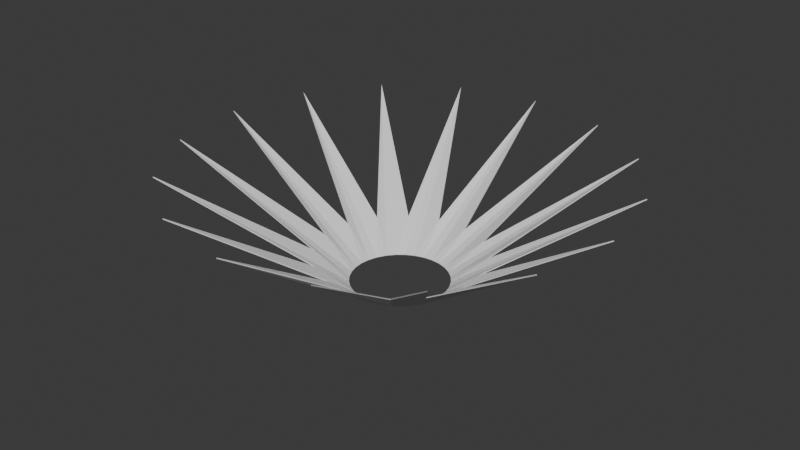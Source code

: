 # Source: SpellGlow.blend  (saved by Blender 4.0.36; exported with 4.5.12 LTS)
import bpy
from mathutils import Matrix  # noqa: F401  (used for matrix-valued properties, if any)

bpy.ops.wm.read_factory_settings(use_empty=True)
scene = bpy.context.scene
scene.name = 'Scene'

# ---- collections
col_collection = bpy.data.collections.new('Collection'); scene.collection.children.link(col_collection)

# ---- materials (node trees are filled in below, after node groups)
mat_spellglow = bpy.data.materials.new('SpellGlow')
mat_spellglow.use_transparent_shadow = False

# ---- material node trees
mat_spellglow.use_nodes = True; mat_spellglow.node_tree.nodes.clear()
_N = mat_spellglow.node_tree.nodes; _L = mat_spellglow.node_tree.links
n0 = _N.new('ShaderNodeBsdfPrincipled'); n0.name = 'Principled BSDF'; n0.location = (10, 300)
n0.inputs[3].default_value = 1.45
n1 = _N.new('ShaderNodeOutputMaterial'); n1.name = 'Material Output'; n1.location = (300, 300)
_L.new(n0.outputs[0], n1.inputs[0])
n1.is_active_output = True

# ---- world
world_world = bpy.data.worlds.new('World'); scene.world = world_world
world_world.use_nodes = True; world_world.node_tree.nodes.clear()
_N = world_world.node_tree.nodes; _L = world_world.node_tree.links
n0 = _N.new('ShaderNodeOutputWorld'); n0.name = 'World Output'; n0.location = (300, 300)
n1 = _N.new('ShaderNodeBackground'); n1.name = 'Background'; n1.location = (10, 300)
n1.inputs[0].default_value = (0.05088, 0.05088, 0.05088, 1.0)
_L.new(n1.outputs[0], n0.inputs[0])
n0.is_active_output = True
world_world.color = (0.05088, 0.05088, 0.05088)
world_world.use_sun_shadow = False
world_world.sun_shadow_jitter_overblur = 0.0

# ---- meshes
me_cylinder = bpy.data.meshes.new('Cylinder')
me_cylinder.from_pydata([(0.0, 1.0, 0.0), (-3.435e-08, 4.491, 2.365), (0.1951, 0.9808, 0.0), (0.3245, 1.631, 0.5353), (0.3827, 0.9239, 0.0), (1.719, 4.149, 2.365), (0.5556, 0.8315, 0.0), (0.924, 1.383, 0.5353), (0.7071, 0.7071, 0.0), (3.176, 3.176, 2.365), (0.8315, 0.5556, 0.0), (1.383, 0.924, 0.5353), (0.9239, 0.3827, 0.0), (4.149, 1.719, 2.365), (0.9808, 0.1951, 0.0), (1.631, 0.3245, 0.5353), (1.0, 0.0, 0.0), (4.491, -2.669e-08, 2.365), (0.9808, -0.1951, 0.0), (1.631, -0.3245, 0.5353), (0.9239, -0.3827, 0.0), (4.149, -1.719, 2.365), (0.8315, -0.5556, 0.0), (1.383, -0.924, 0.5353), (0.7071, -0.7071, 0.0), (3.176, -3.176, 2.365), (0.5556, -0.8315, 0.0), (0.924, -1.383, 0.5353), (0.3827, -0.9239, 0.0), (1.719, -4.149, 2.365), (0.1951, -0.9808, 0.0), (0.3245, -1.631, 0.5353), (0.0, -1.0, 0.0), (-3.435e-08, -4.491, 2.365), (-0.1951, -0.9808, 0.0), (-0.3245, -1.631, 0.5353), (-0.3827, -0.9239, 0.0), (-1.719, -4.149, 2.365), (-0.5556, -0.8315, 0.0), (-0.924, -1.383, 0.5353), (-0.7071, -0.7071, 0.0), (-3.176, -3.176, 2.365), (-0.8315, -0.5556, 0.0), (-1.383, -0.924, 0.5353), (-0.9239, -0.3827, 0.0), (-4.149, -1.719, 2.365), (-0.9808, -0.1951, 0.0), (-1.631, -0.3245, 0.5353), (-1.0, 0.0, 0.0), (-4.491, -2.669e-08, 2.365), (-0.9808, 0.1951, 0.0), (-1.631, 0.3245, 0.5353), (-0.9239, 0.3827, 0.0), (-4.149, 1.719, 2.365), (-0.8315, 0.5556, 0.0), (-1.383, 0.924, 0.5353), (-0.7071, 0.7071, 0.0), (-3.176, 3.176, 2.365), (-0.5556, 0.8315, 0.0), (-0.924, 1.383, 0.5353), (-0.3827, 0.9239, 0.0), (-1.719, 4.149, 2.365), (-0.1951, 0.9808, 0.0), (-0.3245, 1.631, 0.5353)], [], [(0, 1, 3, 2), (2, 3, 5, 4), (4, 5, 7, 6), (6, 7, 9, 8), (8, 9, 11, 10), (10, 11, 13, 12), (12, 13, 15, 14), (14, 15, 17, 16), (16, 17, 19, 18), (18, 19, 21, 20), (20, 21, 23, 22), (22, 23, 25, 24), (24, 25, 27, 26), (26, 27, 29, 28), (28, 29, 31, 30), (30, 31, 33, 32), (32, 33, 35, 34), (34, 35, 37, 36), (36, 37, 39, 38), (38, 39, 41, 40), (40, 41, 43, 42), (42, 43, 45, 44), (44, 45, 47, 46), (46, 47, 49, 48), (48, 49, 51, 50), (50, 51, 53, 52), (52, 53, 55, 54), (54, 55, 57, 56), (56, 57, 59, 58), (58, 59, 61, 60), (60, 61, 63, 62), (62, 63, 1, 0)])
_uv = me_cylinder.uv_layers.new(name='UVMap')
_uv.uv.foreach_set('vector', [0.03249, 0.3763, 0.1459, 0.004541, 0.08459, 0.3122, 0.04876, 0.3818, 0.04876, 0.3818, 0.08459, 0.3122, 0.2884, 0.06792, 0.06421, 0.3904, 0.06421, 0.3904, 0.2884, 0.06792, 0.1336, 0.3455, 0.07825, 0.4018, 0.07825, 0.4018, 0.1336, 0.3455, 0.4057, 0.1805, 0.09033, 0.4155, 0.09033, 0.4155, 0.4057, 0.1805, 0.1698, 0.394, 0.1, 0.431, 0.1, 0.431, 0.1698, 0.394, 0.48, 0.3251, 0.1069, 0.4477, 0.1069, 0.4477, 0.48, 0.3251, 0.1876, 0.4505, 0.1107, 0.4649, 0.1107, 0.4649, 0.1876, 0.4505, 0.5, 0.4797, 0.1113, 0.4821, 0.1113, 0.4821, 0.5, 0.4797, 0.1843, 0.5063, 0.1087, 0.4985, 0.1087, 0.4985, 0.1843, 0.5063, 0.4626, 0.6209, 0.103, 0.5135, 0.1727, 0.9222, 0.1727, 0.6209, 0.2011, 0.8547, 0.1872, 0.9161, 0.01402, 0.9642, 1.666e-08, 0.8944, 0.02901, 0.6209, 0.02901, 0.9678, 0.02901, 0.9678, 0.02901, 0.6209, 0.05801, 0.8944, 0.04399, 0.9642, 0.1299, 0.9161, 0.116, 0.8547, 0.1444, 0.6209, 0.1444, 0.9222, 0.5, 0.3753, 0.5, 1.414e-08, 0.5301, 0.2994, 0.516, 0.3741, 0.516, 0.3741, 0.5301, 0.2994, 0.6459, 0.004541, 0.5325, 0.3763, 0.5325, 0.3763, 0.6459, 0.004541, 0.5846, 0.3122, 0.5488, 0.3818, 0.5488, 0.3818, 0.5846, 0.3122, 0.7884, 0.06792, 0.5642, 0.3904, 0.5642, 0.3904, 0.7884, 0.06792, 0.6336, 0.3455, 0.5782, 0.4018, 0.5782, 0.4018, 0.6336, 0.3455, 0.9057, 0.1805, 0.5903, 0.4155, 0.5903, 0.4155, 0.9057, 0.1805, 0.6698, 0.394, 0.6, 0.431, 0.6, 0.431, 0.6698, 0.394, 0.98, 0.3251, 0.6069, 0.4477, 0.6069, 0.4477, 0.98, 0.3251, 0.6876, 0.4505, 0.6107, 0.4649, 0.6107, 0.4649, 0.6876, 0.4505, 1.0, 0.4797, 0.6113, 0.4821, 0.6113, 0.4821, 1.0, 0.4797, 0.6843, 0.5063, 0.6087, 0.4985, 0.6087, 0.4985, 0.6843, 0.5063, 0.9626, 0.6209, 0.603, 0.5135, 0.2011, 0.9222, 0.2011, 0.6209, 0.2295, 0.8547, 0.2155, 0.9161, 0.07203, 0.9642, 0.05801, 0.8944, 0.08702, 0.6209, 0.08702, 0.9678, 0.08702, 0.9678, 0.08702, 0.6209, 0.116, 0.8944, 0.102, 0.9642, 0.1583, 0.9161, 0.1444, 0.8547, 0.1727, 0.6209, 0.1727, 0.9222, 4.172e-08, 0.3753, 1.784e-08, -1.329e-08, 0.03014, 0.2994, 0.01603, 0.3741, 0.01603, 0.3741, 0.03014, 0.2994, 0.1459, 0.004541, 0.03249, 0.3763])
me_cylinder.materials.append(mat_spellglow)
me_cylinder.update()

# ---- objects
ob_cylinder = bpy.data.objects.new('Cylinder', me_cylinder)

# ---- transforms, parenting, visibility, modifiers, constraints
ob_cylinder.location = (0.0, 0.0, 0.0)
_m = ob_cylinder.modifiers.new('Solidify', 'SOLIDIFY')
_m.thickness = 0.02

# ---- collection membership
col_collection.objects.link(ob_cylinder)

# ---- scene / render settings (as saved in the file)
scene.frame_start = 1; scene.frame_end = 250; scene.frame_set(1)
scene.render.engine = 'BLENDER_EEVEE_NEXT'
scene.cycles.sampling_pattern = 'TABULATED_SOBOL'
bpy.context.view_layer.update()

# ---- added for rendering (the .blend has no active camera and no usable light): camera, sun
cam_auto = bpy.data.cameras.new('AutoCamera')
cam_auto.lens = 50.0
cam_auto.sensor_width = 36.0
cam_auto.clip_end = 1000.0
ob_auto_camera = bpy.data.objects.new('AutoCamera', cam_auto)
scene.collection.objects.link(ob_auto_camera)
ob_auto_camera.location = (11.9583, -14.35, 10.7573)
ob_auto_camera.rotation_euler = (1.09748, -7.21219e-08, 0.694738)
scene.camera = ob_auto_camera
light_auto_sun = bpy.data.lights.new('AutoSun', 'SUN')
light_auto_sun.energy = 3.0
light_auto_sun.angle = 0.0523599
ob_auto_sun = bpy.data.objects.new('AutoSun', light_auto_sun)
scene.collection.objects.link(ob_auto_sun)
ob_auto_sun.rotation_euler = (0.872665, 0.174533, 0.523599)
bpy.context.view_layer.update()
